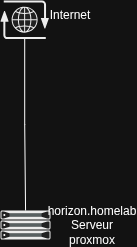

The diagram above was exported from draw.io. Its source (the exported page's mxGraphModel, read from the mxfile embedded in the PNG):
<mxGraphModel dx="1364" dy="843" grid="1" gridSize="10" guides="1" tooltips="1" connect="1" arrows="1" fold="1" page="1" pageScale="1" pageWidth="827" pageHeight="1169" math="0" shadow="0">
  <root>
    <mxCell id="0" />
    <mxCell id="1" parent="0" />
    <mxCell id="y0HvmoXfCvwcxaOWgg45-1" parent="1" style="shape=mxgraph.networks2.icon;aspect=fixed;fillColor=#EDEDED;strokeColor=#000000;gradientColor=#5B6163;network2IconShadow=1;network2bgFillColor=none;labelPosition=center;verticalLabelPosition=bottom;align=center;verticalAlign=top;network2Icon=mxgraph.networks2.internet;network2IconXOffset=0.0012;network2IconYOffset=0.0035;network2IconW=0.9677;network2IconH=0.7722;labelPerimeter=1;" value="" vertex="1">
      <mxGeometry height="38.61" width="48.385" x="360" y="40" as="geometry" />
    </mxCell>
    <mxCell id="y0HvmoXfCvwcxaOWgg45-2" parent="1" style="fillColorStyles=neutralFill;neutralFill=#9DA6A8;shape=mxgraph.networks2.icon;aspect=fixed;fillColor=#EDEDED;strokeColor=#000000;gradientColor=#5B6163;network2IconShadow=1;network2bgFillColor=none;labelPosition=center;verticalLabelPosition=bottom;align=center;verticalAlign=top;network2Icon=mxgraph.networks2.server;network2IconW=1.0001;network2IconH=0.5812;labelPerimeter=1;" value="" vertex="1">
      <mxGeometry height="29.060000000000002" width="50.005" x="360" y="250" as="geometry" />
    </mxCell>
    <mxCell id="y0HvmoXfCvwcxaOWgg45-3" parent="1" style="text;html=1;whiteSpace=wrap;strokeColor=none;fillColor=none;align=center;verticalAlign=middle;rounded=0;" value="horizon.homelab&lt;div&gt;Serveur proxmox&lt;/div&gt;" vertex="1">
      <mxGeometry height="30" width="60" x="422" y="250" as="geometry" />
    </mxCell>
    <mxCell id="y0HvmoXfCvwcxaOWgg45-4" edge="1" parent="1" source="y0HvmoXfCvwcxaOWgg45-1" style="edgeStyle=orthogonalEdgeStyle;rounded=0;orthogonalLoop=1;jettySize=auto;html=1;entryX=0.501;entryY=0;entryDx=0;entryDy=0;entryPerimeter=0;defaultLabelBackgroundColor=page;endArrow=none;endFill=0;" target="y0HvmoXfCvwcxaOWgg45-2">
      <mxGeometry relative="1" as="geometry" />
    </mxCell>
    <mxCell id="y0HvmoXfCvwcxaOWgg45-5" parent="1" style="text;html=1;whiteSpace=wrap;strokeColor=none;fillColor=none;align=center;verticalAlign=middle;rounded=0;" value="Internet" vertex="1">
      <mxGeometry height="30" width="60" x="400" y="40" as="geometry" />
    </mxCell>
  </root>
</mxGraphModel>